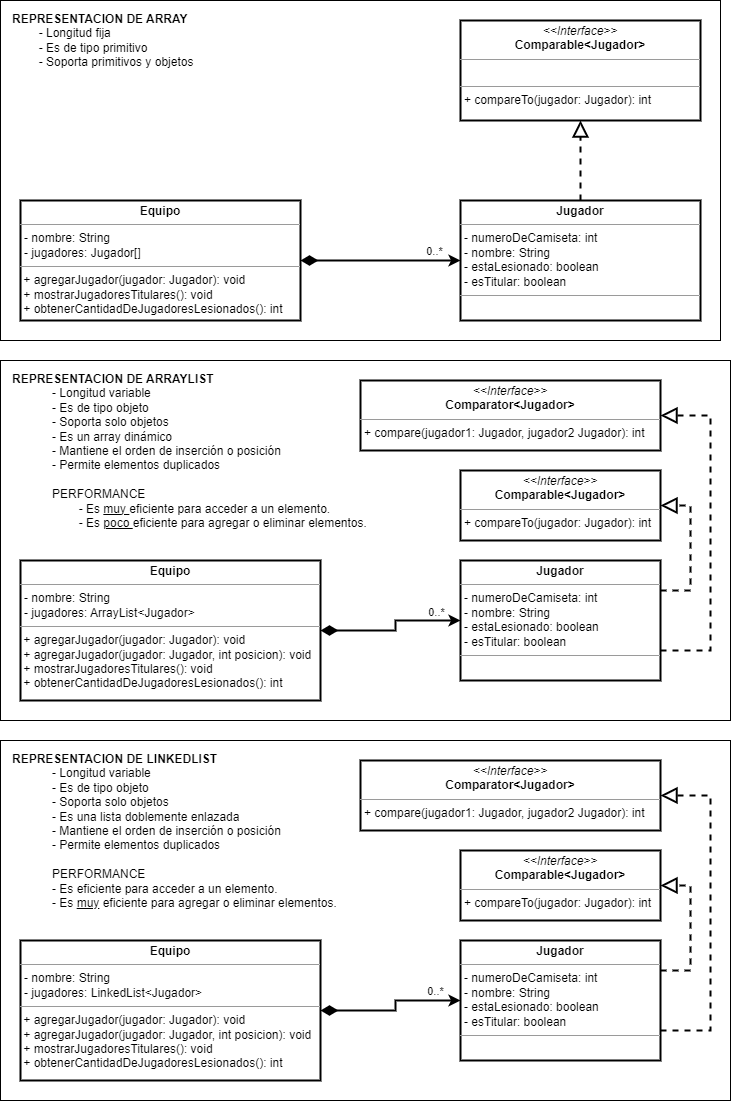

The diagram above was exported from draw.io. Its source (the exported page's mxGraphModel, read from the mxfile embedded in the PNG):
<mxGraphModel dx="1862" dy="544" grid="1" gridSize="10" guides="1" tooltips="1" connect="1" arrows="1" fold="1" page="1" pageScale="1" pageWidth="827" pageHeight="1169" math="0" shadow="0">
  <root>
    <mxCell id="0" />
    <mxCell id="1" parent="0" />
    <mxCell id="M0-FLOKUs6EhOkCazCSG-6" value="&lt;b&gt;REPRESENTACION DE ARRAY&lt;/b&gt;&lt;br&gt;&lt;span style=&quot;white-space: pre;&quot;&gt;&#09;&lt;/span&gt;- Longitud fija&lt;br&gt;&lt;span style=&quot;white-space: pre;&quot;&gt;&#09;&lt;/span&gt;- Es de tipo primitivo&lt;br&gt;&lt;span style=&quot;white-space: pre;&quot;&gt;&#09;&lt;/span&gt;- Soporta primitivos y objetos" style="rounded=0;whiteSpace=wrap;html=1;strokeWidth=1;align=left;verticalAlign=top;spacingLeft=10;spacingTop=5;" parent="1" vertex="1">
      <mxGeometry x="-810" y="20" width="720" height="340" as="geometry" />
    </mxCell>
    <mxCell id="M0-FLOKUs6EhOkCazCSG-4" style="edgeStyle=orthogonalEdgeStyle;rounded=0;orthogonalLoop=1;jettySize=auto;html=1;strokeWidth=2;startArrow=diamondThin;startFill=1;startSize=12;" parent="1" source="PNK2YS_1s-RsCp2L6ORw-1" target="M0-FLOKUs6EhOkCazCSG-1" edge="1">
      <mxGeometry relative="1" as="geometry" />
    </mxCell>
    <mxCell id="gk1lRuRVh938M04f8Jav-1" value="0..*" style="edgeLabel;html=1;align=center;verticalAlign=middle;resizable=0;points=[];" vertex="1" connectable="0" parent="M0-FLOKUs6EhOkCazCSG-4">
      <mxGeometry x="0.6625" y="2" relative="1" as="geometry">
        <mxPoint y="-8" as="offset" />
      </mxGeometry>
    </mxCell>
    <mxCell id="PNK2YS_1s-RsCp2L6ORw-1" value="&lt;p style=&quot;margin:0px;margin-top:4px;text-align:center;&quot;&gt;&lt;b&gt;Equipo&lt;/b&gt;&lt;/p&gt;&lt;hr size=&quot;1&quot;&gt;&lt;p style=&quot;margin:0px;margin-left:4px;&quot;&gt;- nombre: String&lt;/p&gt;&lt;p style=&quot;margin:0px;margin-left:4px;&quot;&gt;- jugadores: Jugador[]&lt;br&gt;&lt;/p&gt;&lt;hr size=&quot;1&quot;&gt;&lt;p style=&quot;margin:0px;margin-left:4px;&quot;&gt;&lt;/p&gt;&amp;nbsp;+ agregarJugador(jugador: Jugador): void&lt;br&gt;&amp;nbsp;+ mostrarJugadoresTitulares(): void&lt;br&gt;&amp;nbsp;+ obtenerCantidadDeJugadoresLesionados(): int" style="verticalAlign=top;align=left;overflow=fill;fontSize=12;fontFamily=Helvetica;html=1;strokeWidth=2;" parent="1" vertex="1">
      <mxGeometry x="-790" y="220" width="280" height="120" as="geometry" />
    </mxCell>
    <mxCell id="M0-FLOKUs6EhOkCazCSG-5" style="edgeStyle=orthogonalEdgeStyle;rounded=0;orthogonalLoop=1;jettySize=auto;html=1;entryX=0.5;entryY=1;entryDx=0;entryDy=0;strokeWidth=2;dashed=1;endArrow=block;endFill=0;endSize=12;" parent="1" source="M0-FLOKUs6EhOkCazCSG-1" target="M0-FLOKUs6EhOkCazCSG-3" edge="1">
      <mxGeometry relative="1" as="geometry" />
    </mxCell>
    <mxCell id="M0-FLOKUs6EhOkCazCSG-1" value="&lt;p style=&quot;margin:0px;margin-top:4px;text-align:center;&quot;&gt;&lt;b&gt;Jugador&lt;/b&gt;&lt;/p&gt;&lt;hr size=&quot;1&quot;&gt;&lt;p style=&quot;margin: 0px 0px 0px 4px;&quot;&gt;- numeroDeCamiseta: int&lt;/p&gt;&lt;p style=&quot;margin: 0px 0px 0px 4px;&quot;&gt;- nombre: String&lt;/p&gt;&lt;p style=&quot;margin:0px;margin-left:4px;&quot;&gt;- estaLesionado: boolean&lt;/p&gt;&lt;p style=&quot;margin:0px;margin-left:4px;&quot;&gt;- esTitular: boolean&lt;br&gt;&lt;/p&gt;&lt;hr size=&quot;1&quot;&gt;&lt;p style=&quot;margin:0px;margin-left:4px;&quot;&gt;&lt;/p&gt;&amp;nbsp;" style="verticalAlign=top;align=left;overflow=fill;fontSize=12;fontFamily=Helvetica;html=1;strokeWidth=2;" parent="1" vertex="1">
      <mxGeometry x="-350" y="220" width="240" height="120" as="geometry" />
    </mxCell>
    <mxCell id="M0-FLOKUs6EhOkCazCSG-3" value="&lt;p style=&quot;margin:0px;margin-top:4px;text-align:center;&quot;&gt;&lt;i&gt;&amp;lt;&amp;lt;Interface&amp;gt;&amp;gt;&lt;/i&gt;&lt;br&gt;&lt;b&gt;Comparable&amp;lt;Jugador&amp;gt;&lt;/b&gt;&lt;/p&gt;&lt;hr size=&quot;1&quot;&gt;&lt;p style=&quot;margin:0px;margin-left:4px;&quot;&gt;&lt;br&gt;&lt;/p&gt;&lt;hr size=&quot;1&quot;&gt;&lt;p style=&quot;margin:0px;margin-left:4px;&quot;&gt;+ compareTo(jugador: Jugador): int&lt;br&gt;&lt;br&gt;&lt;/p&gt;" style="verticalAlign=top;align=left;overflow=fill;fontSize=12;fontFamily=Helvetica;html=1;strokeWidth=2;" parent="1" vertex="1">
      <mxGeometry x="-350" y="40" width="240" height="100" as="geometry" />
    </mxCell>
    <mxCell id="M0-FLOKUs6EhOkCazCSG-7" value="&lt;b&gt;REPRESENTACION DE&amp;nbsp;&lt;/b&gt;&lt;b&gt;ARRAYLIST&lt;br&gt;&lt;/b&gt;&lt;span style=&quot;&quot;&gt;&#09;&lt;/span&gt;&lt;blockquote style=&quot;margin: 0 0 0 40px; border: none; padding: 0px;&quot;&gt;- Longitud variable&lt;br&gt;&lt;span style=&quot;&quot;&gt;&#09;&lt;/span&gt;- Es de tipo objeto&lt;br&gt;- Soporta solo objetos&lt;/blockquote&gt;&lt;blockquote style=&quot;margin: 0 0 0 40px; border: none; padding: 0px;&quot;&gt;- Es un array dinámico&lt;/blockquote&gt;&lt;blockquote style=&quot;margin: 0 0 0 40px; border: none; padding: 0px;&quot;&gt;-&amp;nbsp;Mantiene el orden de inserción o posición&lt;/blockquote&gt;&lt;blockquote style=&quot;margin: 0 0 0 40px; border: none; padding: 0px;&quot;&gt;- Permite elementos duplicados&lt;/blockquote&gt;&lt;blockquote style=&quot;margin: 0 0 0 40px; border: none; padding: 0px;&quot;&gt;&lt;br&gt;&lt;/blockquote&gt;&lt;blockquote style=&quot;margin: 0 0 0 40px; border: none; padding: 0px;&quot;&gt;PERFORMANCE&lt;/blockquote&gt;&lt;blockquote style=&quot;margin: 0 0 0 40px; border: none; padding: 0px;&quot;&gt;&lt;span style=&quot;background-color: initial;&quot;&gt;&lt;span style=&quot;white-space: pre;&quot;&gt;&#09;&lt;/span&gt;- Es &lt;u&gt;muy &lt;/u&gt;eficiente para acceder a un elemento.&lt;/span&gt;&lt;/blockquote&gt;&lt;blockquote style=&quot;margin: 0 0 0 40px; border: none; padding: 0px;&quot;&gt;&lt;span style=&quot;background-color: initial;&quot;&gt;&lt;span style=&quot;white-space: pre;&quot;&gt;&#09;&lt;/span&gt;- Es &lt;u&gt;poco &lt;/u&gt;eficiente para agregar o eliminar elementos.&lt;/span&gt;&lt;/blockquote&gt;" style="rounded=0;whiteSpace=wrap;html=1;strokeWidth=1;align=left;verticalAlign=top;spacingLeft=10;spacingTop=5;" parent="1" vertex="1">
      <mxGeometry x="-810" y="380" width="730" height="360" as="geometry" />
    </mxCell>
    <mxCell id="M0-FLOKUs6EhOkCazCSG-8" style="edgeStyle=orthogonalEdgeStyle;rounded=0;orthogonalLoop=1;jettySize=auto;html=1;strokeWidth=2;startArrow=diamondThin;startFill=1;endArrow=classic;endFill=1;startSize=12;" parent="1" source="M0-FLOKUs6EhOkCazCSG-9" target="M0-FLOKUs6EhOkCazCSG-11" edge="1">
      <mxGeometry relative="1" as="geometry" />
    </mxCell>
    <mxCell id="gk1lRuRVh938M04f8Jav-2" value="0..*" style="edgeLabel;html=1;align=center;verticalAlign=middle;resizable=0;points=[];" vertex="1" connectable="0" parent="M0-FLOKUs6EhOkCazCSG-8">
      <mxGeometry x="0.6667" relative="1" as="geometry">
        <mxPoint x="1" y="-9" as="offset" />
      </mxGeometry>
    </mxCell>
    <mxCell id="M0-FLOKUs6EhOkCazCSG-9" value="&lt;p style=&quot;margin:0px;margin-top:4px;text-align:center;&quot;&gt;&lt;b&gt;Equipo&lt;/b&gt;&lt;/p&gt;&lt;hr size=&quot;1&quot;&gt;&lt;p style=&quot;margin:0px;margin-left:4px;&quot;&gt;- nombre: String&lt;/p&gt;&lt;p style=&quot;margin:0px;margin-left:4px;&quot;&gt;- jugadores: ArrayList&amp;lt;Jugador&amp;gt;&lt;br&gt;&lt;/p&gt;&lt;hr size=&quot;1&quot;&gt;&lt;p style=&quot;margin:0px;margin-left:4px;&quot;&gt;&lt;/p&gt;&amp;nbsp;+ agregarJugador(jugador: Jugador): void&lt;br&gt;&amp;nbsp;+ agregarJugador(jugador: Jugador, int posicion): void&lt;br&gt;&amp;nbsp;+ mostrarJugadoresTitulares(): void&lt;br&gt;&amp;nbsp;+ obtenerCantidadDeJugadoresLesionados(): int" style="verticalAlign=top;align=left;overflow=fill;fontSize=12;fontFamily=Helvetica;html=1;strokeWidth=2;" parent="1" vertex="1">
      <mxGeometry x="-790" y="580" width="300" height="140" as="geometry" />
    </mxCell>
    <mxCell id="M0-FLOKUs6EhOkCazCSG-10" style="edgeStyle=orthogonalEdgeStyle;rounded=0;orthogonalLoop=1;jettySize=auto;html=1;entryX=1;entryY=0.5;entryDx=0;entryDy=0;strokeWidth=2;dashed=1;endArrow=block;endFill=0;endSize=12;exitX=1;exitY=0.25;exitDx=0;exitDy=0;" parent="1" source="M0-FLOKUs6EhOkCazCSG-11" target="M0-FLOKUs6EhOkCazCSG-12" edge="1">
      <mxGeometry relative="1" as="geometry">
        <Array as="points">
          <mxPoint x="-120" y="610" />
          <mxPoint x="-120" y="525" />
        </Array>
      </mxGeometry>
    </mxCell>
    <mxCell id="M0-FLOKUs6EhOkCazCSG-11" value="&lt;p style=&quot;margin:0px;margin-top:4px;text-align:center;&quot;&gt;&lt;b&gt;Jugador&lt;/b&gt;&lt;/p&gt;&lt;hr size=&quot;1&quot;&gt;&lt;p style=&quot;margin: 0px 0px 0px 4px;&quot;&gt;- numeroDeCamiseta: int&lt;/p&gt;&lt;p style=&quot;margin: 0px 0px 0px 4px;&quot;&gt;- nombre: String&lt;/p&gt;&lt;p style=&quot;margin:0px;margin-left:4px;&quot;&gt;- estaLesionado: boolean&lt;/p&gt;&lt;p style=&quot;margin:0px;margin-left:4px;&quot;&gt;- esTitular: boolean&lt;br&gt;&lt;/p&gt;&lt;hr size=&quot;1&quot;&gt;&lt;p style=&quot;margin:0px;margin-left:4px;&quot;&gt;&lt;/p&gt;&amp;nbsp;" style="verticalAlign=top;align=left;overflow=fill;fontSize=12;fontFamily=Helvetica;html=1;strokeWidth=2;" parent="1" vertex="1">
      <mxGeometry x="-350" y="580" width="200" height="120" as="geometry" />
    </mxCell>
    <mxCell id="M0-FLOKUs6EhOkCazCSG-13" value="&lt;b&gt;REPRESENTACION DE LINKEDLIST&lt;br&gt;&lt;/b&gt;&lt;blockquote style=&quot;margin: 0 0 0 40px; border: none; padding: 0px;&quot;&gt;- Longitud variable&lt;br&gt;- Es de tipo objeto&lt;br&gt;- Soporta solo objetos&lt;/blockquote&gt;&lt;blockquote style=&quot;margin: 0 0 0 40px; border: none; padding: 0px;&quot;&gt;- Es una lista doblemente enlazada&lt;br&gt;&lt;/blockquote&gt;&lt;blockquote style=&quot;margin: 0 0 0 40px; border: none; padding: 0px;&quot;&gt;-&amp;nbsp;Mantiene el orden de inserción o posición&lt;br&gt;&lt;/blockquote&gt;&lt;blockquote style=&quot;margin: 0 0 0 40px; border: none; padding: 0px;&quot;&gt;- Permite elementos duplicados&lt;/blockquote&gt;&lt;blockquote style=&quot;margin: 0 0 0 40px; border: none; padding: 0px;&quot;&gt;&lt;span style=&quot;background-color: initial;&quot;&gt;&lt;br&gt;&lt;/span&gt;&lt;/blockquote&gt;&lt;blockquote style=&quot;margin: 0 0 0 40px; border: none; padding: 0px;&quot;&gt;&lt;span style=&quot;background-color: initial;&quot;&gt;PERFORMANCE&lt;/span&gt;&lt;/blockquote&gt;&lt;blockquote style=&quot;margin: 0 0 0 40px; border: none; padding: 0px;&quot;&gt;&lt;span style=&quot;background-color: initial;&quot;&gt;&lt;span style=&quot;&quot;&gt;&#09;&lt;/span&gt;- Es eficiente para acceder a un elemento.&lt;/span&gt;&lt;/blockquote&gt;&lt;blockquote style=&quot;margin: 0 0 0 40px; border: none; padding: 0px;&quot;&gt;&lt;span style=&quot;background-color: initial;&quot;&gt;&lt;span style=&quot;&quot;&gt;&#09;&lt;/span&gt;- Es &lt;u style=&quot;&quot;&gt;muy&lt;/u&gt;&amp;nbsp;eficiente para agregar o eliminar elementos.&lt;/span&gt;&lt;/blockquote&gt;" style="rounded=0;whiteSpace=wrap;html=1;strokeWidth=1;align=left;verticalAlign=top;spacingLeft=10;spacingTop=5;" parent="1" vertex="1">
      <mxGeometry x="-810" y="760" width="730" height="360" as="geometry" />
    </mxCell>
    <mxCell id="M0-FLOKUs6EhOkCazCSG-14" style="edgeStyle=orthogonalEdgeStyle;rounded=0;orthogonalLoop=1;jettySize=auto;html=1;strokeWidth=2;startArrow=diamondThin;startFill=1;startSize=12;" parent="1" source="M0-FLOKUs6EhOkCazCSG-15" target="M0-FLOKUs6EhOkCazCSG-17" edge="1">
      <mxGeometry relative="1" as="geometry" />
    </mxCell>
    <mxCell id="gk1lRuRVh938M04f8Jav-3" value="0..*" style="edgeLabel;html=1;align=center;verticalAlign=middle;resizable=0;points=[];" vertex="1" connectable="0" parent="M0-FLOKUs6EhOkCazCSG-14">
      <mxGeometry x="0.3778" y="3" relative="1" as="geometry">
        <mxPoint x="21" y="-7" as="offset" />
      </mxGeometry>
    </mxCell>
    <mxCell id="M0-FLOKUs6EhOkCazCSG-15" value="&lt;p style=&quot;margin:0px;margin-top:4px;text-align:center;&quot;&gt;&lt;b&gt;Equipo&lt;/b&gt;&lt;/p&gt;&lt;hr size=&quot;1&quot;&gt;&lt;p style=&quot;margin:0px;margin-left:4px;&quot;&gt;- nombre: String&lt;/p&gt;&lt;p style=&quot;margin:0px;margin-left:4px;&quot;&gt;- jugadores: LinkedList&amp;lt;Jugador&amp;gt;&lt;br&gt;&lt;/p&gt;&lt;hr size=&quot;1&quot;&gt;&lt;p style=&quot;margin:0px;margin-left:4px;&quot;&gt;&lt;/p&gt;&amp;nbsp;+ agregarJugador(jugador: Jugador): void&lt;br&gt;&amp;nbsp;+ agregarJugador(jugador: Jugador, int posicion): void&lt;br&gt;&amp;nbsp;+ mostrarJugadoresTitulares(): void&lt;br&gt;&amp;nbsp;+ obtenerCantidadDeJugadoresLesionados(): int" style="verticalAlign=top;align=left;overflow=fill;fontSize=12;fontFamily=Helvetica;html=1;strokeWidth=2;" parent="1" vertex="1">
      <mxGeometry x="-790" y="960" width="300" height="140" as="geometry" />
    </mxCell>
    <mxCell id="M0-FLOKUs6EhOkCazCSG-17" value="&lt;p style=&quot;margin:0px;margin-top:4px;text-align:center;&quot;&gt;&lt;b&gt;Jugador&lt;/b&gt;&lt;/p&gt;&lt;hr size=&quot;1&quot;&gt;&lt;p style=&quot;margin: 0px 0px 0px 4px;&quot;&gt;- numeroDeCamiseta: int&lt;/p&gt;&lt;p style=&quot;margin: 0px 0px 0px 4px;&quot;&gt;- nombre: String&lt;/p&gt;&lt;p style=&quot;margin:0px;margin-left:4px;&quot;&gt;- estaLesionado: boolean&lt;/p&gt;&lt;p style=&quot;margin:0px;margin-left:4px;&quot;&gt;- esTitular: boolean&lt;br&gt;&lt;/p&gt;&lt;hr size=&quot;1&quot;&gt;&lt;p style=&quot;margin:0px;margin-left:4px;&quot;&gt;&lt;/p&gt;&amp;nbsp;" style="verticalAlign=top;align=left;overflow=fill;fontSize=12;fontFamily=Helvetica;html=1;strokeWidth=2;" parent="1" vertex="1">
      <mxGeometry x="-350" y="960" width="200" height="120" as="geometry" />
    </mxCell>
    <mxCell id="mckb4GRfiukYo5K6GjYN-1" value="&lt;p style=&quot;margin:0px;margin-top:4px;text-align:center;&quot;&gt;&lt;i&gt;&amp;lt;&amp;lt;Interface&amp;gt;&amp;gt;&lt;/i&gt;&lt;br&gt;&lt;b&gt;Comparator&amp;lt;Jugador&amp;gt;&lt;/b&gt;&lt;/p&gt;&lt;hr size=&quot;1&quot;&gt;&lt;p style=&quot;margin:0px;margin-left:4px;&quot;&gt;&lt;/p&gt;&lt;p style=&quot;margin:0px;margin-left:4px;&quot;&gt;+ compare(jugador1: Jugador, jugador2 Jugador): int&lt;br&gt;&lt;br&gt;&lt;/p&gt;" style="verticalAlign=top;align=left;overflow=fill;fontSize=12;fontFamily=Helvetica;html=1;strokeWidth=2;" parent="1" vertex="1">
      <mxGeometry x="-450" y="400" width="300" height="70" as="geometry" />
    </mxCell>
    <mxCell id="mckb4GRfiukYo5K6GjYN-2" style="edgeStyle=orthogonalEdgeStyle;rounded=0;orthogonalLoop=1;jettySize=auto;html=1;entryX=1;entryY=0.5;entryDx=0;entryDy=0;strokeWidth=2;dashed=1;endArrow=block;endFill=0;endSize=12;exitX=1;exitY=0.75;exitDx=0;exitDy=0;startArrow=none;" parent="1" source="M0-FLOKUs6EhOkCazCSG-11" target="mckb4GRfiukYo5K6GjYN-1" edge="1">
      <mxGeometry relative="1" as="geometry">
        <mxPoint x="-240" y="590" as="sourcePoint" />
        <mxPoint x="-390" y="510" as="targetPoint" />
        <Array as="points">
          <mxPoint x="-100" y="670" />
          <mxPoint x="-100" y="435" />
        </Array>
      </mxGeometry>
    </mxCell>
    <mxCell id="M0-FLOKUs6EhOkCazCSG-12" value="&lt;p style=&quot;margin:0px;margin-top:4px;text-align:center;&quot;&gt;&lt;i&gt;&amp;lt;&amp;lt;Interface&amp;gt;&amp;gt;&lt;/i&gt;&lt;br&gt;&lt;b&gt;Comparable&amp;lt;Jugador&amp;gt;&lt;/b&gt;&lt;/p&gt;&lt;hr size=&quot;1&quot;&gt;&lt;p style=&quot;margin:0px;margin-left:4px;&quot;&gt;&lt;/p&gt;&lt;p style=&quot;margin:0px;margin-left:4px;&quot;&gt;+ compareTo(jugador: Jugador): int&lt;br&gt;&lt;br&gt;&lt;/p&gt;" style="verticalAlign=top;align=left;overflow=fill;fontSize=12;fontFamily=Helvetica;html=1;strokeWidth=2;" parent="1" vertex="1">
      <mxGeometry x="-350" y="490" width="200" height="70" as="geometry" />
    </mxCell>
    <mxCell id="mckb4GRfiukYo5K6GjYN-4" value="&lt;p style=&quot;margin:0px;margin-top:4px;text-align:center;&quot;&gt;&lt;i&gt;&amp;lt;&amp;lt;Interface&amp;gt;&amp;gt;&lt;/i&gt;&lt;br&gt;&lt;b&gt;Comparator&amp;lt;Jugador&amp;gt;&lt;/b&gt;&lt;/p&gt;&lt;hr size=&quot;1&quot;&gt;&lt;p style=&quot;margin:0px;margin-left:4px;&quot;&gt;&lt;/p&gt;&lt;p style=&quot;margin:0px;margin-left:4px;&quot;&gt;+ compare(jugador1: Jugador, jugador2 Jugador): int&lt;br&gt;&lt;br&gt;&lt;/p&gt;" style="verticalAlign=top;align=left;overflow=fill;fontSize=12;fontFamily=Helvetica;html=1;strokeWidth=2;" parent="1" vertex="1">
      <mxGeometry x="-450" y="780" width="300" height="70" as="geometry" />
    </mxCell>
    <mxCell id="mckb4GRfiukYo5K6GjYN-5" value="&lt;p style=&quot;margin:0px;margin-top:4px;text-align:center;&quot;&gt;&lt;i&gt;&amp;lt;&amp;lt;Interface&amp;gt;&amp;gt;&lt;/i&gt;&lt;br&gt;&lt;b&gt;Comparable&amp;lt;Jugador&amp;gt;&lt;/b&gt;&lt;/p&gt;&lt;hr size=&quot;1&quot;&gt;&lt;p style=&quot;margin:0px;margin-left:4px;&quot;&gt;&lt;/p&gt;&lt;p style=&quot;margin:0px;margin-left:4px;&quot;&gt;+ compareTo(jugador: Jugador): int&lt;br&gt;&lt;br&gt;&lt;/p&gt;" style="verticalAlign=top;align=left;overflow=fill;fontSize=12;fontFamily=Helvetica;html=1;strokeWidth=2;" parent="1" vertex="1">
      <mxGeometry x="-350" y="870" width="200" height="70" as="geometry" />
    </mxCell>
    <mxCell id="mckb4GRfiukYo5K6GjYN-6" style="edgeStyle=orthogonalEdgeStyle;rounded=0;orthogonalLoop=1;jettySize=auto;html=1;strokeWidth=2;dashed=1;endArrow=block;endFill=0;endSize=12;exitX=1;exitY=0.25;exitDx=0;exitDy=0;entryX=1;entryY=0.5;entryDx=0;entryDy=0;" parent="1" source="M0-FLOKUs6EhOkCazCSG-17" target="mckb4GRfiukYo5K6GjYN-5" edge="1">
      <mxGeometry relative="1" as="geometry">
        <mxPoint x="-140" y="620" as="sourcePoint" />
        <mxPoint x="-40" y="920" as="targetPoint" />
        <Array as="points">
          <mxPoint x="-120" y="990" />
          <mxPoint x="-120" y="905" />
        </Array>
      </mxGeometry>
    </mxCell>
    <mxCell id="mckb4GRfiukYo5K6GjYN-7" style="edgeStyle=orthogonalEdgeStyle;rounded=0;orthogonalLoop=1;jettySize=auto;html=1;strokeWidth=2;dashed=1;endArrow=block;endFill=0;endSize=12;exitX=1;exitY=0.75;exitDx=0;exitDy=0;entryX=1;entryY=0.5;entryDx=0;entryDy=0;" parent="1" source="M0-FLOKUs6EhOkCazCSG-17" target="mckb4GRfiukYo5K6GjYN-4" edge="1">
      <mxGeometry relative="1" as="geometry">
        <mxPoint x="-140" y="1000" as="sourcePoint" />
        <mxPoint x="-150" y="820" as="targetPoint" />
        <Array as="points">
          <mxPoint x="-100" y="1050" />
          <mxPoint x="-100" y="815" />
        </Array>
      </mxGeometry>
    </mxCell>
  </root>
</mxGraphModel>